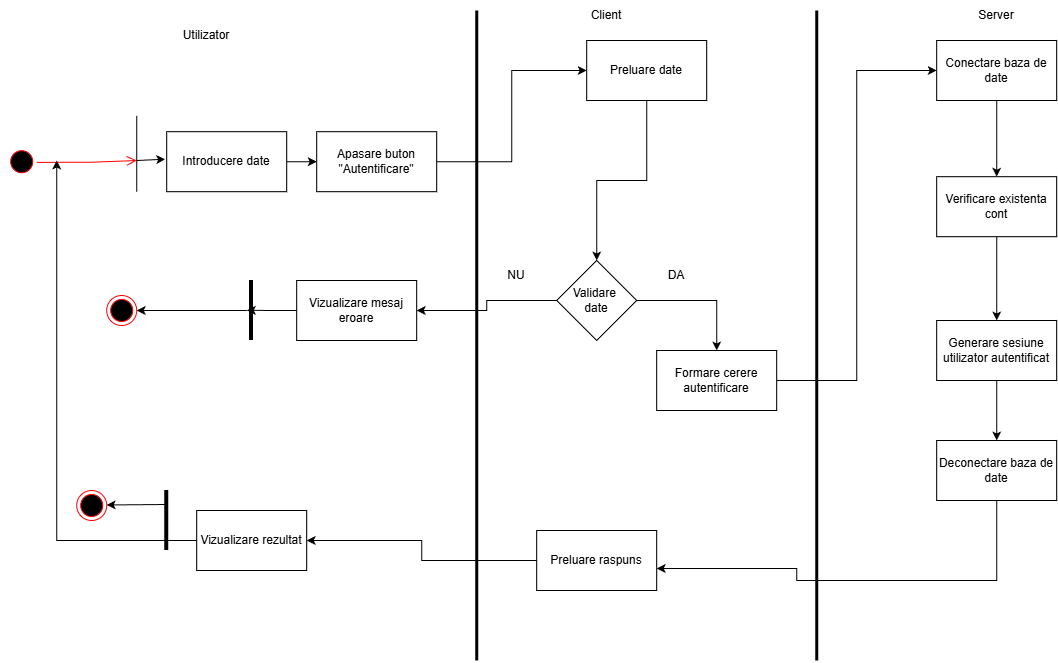

The diagram above was exported from draw.io. Its source (the exported page's mxGraphModel, read from the mxfile embedded in the PNG):
<mxGraphModel dx="1426" dy="811" grid="1" gridSize="10" guides="1" tooltips="1" connect="1" arrows="1" fold="1" page="1" pageScale="1" pageWidth="2339" pageHeight="3300" math="0" shadow="0">
  <root>
    <mxCell id="0" />
    <mxCell id="1" parent="0" />
    <mxCell id="BQIt-e1aL1FBTgxoxBgt-1" value="rr" style="ellipse;html=1;shape=startState;fillColor=#000000;strokeColor=#ff0000;direction=east;rotation=45;" vertex="1" parent="1">
      <mxGeometry x="606.2132034355964" y="436.21320343559637" width="30" height="30" as="geometry" />
    </mxCell>
    <mxCell id="BQIt-e1aL1FBTgxoxBgt-2" value="" style="edgeStyle=orthogonalEdgeStyle;html=1;verticalAlign=bottom;endArrow=open;endSize=8;strokeColor=#ff0000;rounded=0;" edge="1" parent="1">
      <mxGeometry relative="1" as="geometry">
        <mxPoint x="736.21" y="450" as="targetPoint" />
        <mxPoint x="636.2132034355955" y="451.8232034355965" as="sourcePoint" />
        <Array as="points">
          <mxPoint x="689.21" y="452" />
          <mxPoint x="689.21" y="451" />
        </Array>
      </mxGeometry>
    </mxCell>
    <mxCell id="BQIt-e1aL1FBTgxoxBgt-3" value="" style="endArrow=none;html=1;rounded=0;" edge="1" parent="1">
      <mxGeometry width="50" height="50" relative="1" as="geometry">
        <mxPoint x="736.21" y="481.21000000000004" as="sourcePoint" />
        <mxPoint x="736.21" y="405.21000000000004" as="targetPoint" />
        <Array as="points">
          <mxPoint x="736.21" y="445.21000000000004" />
        </Array>
      </mxGeometry>
    </mxCell>
    <mxCell id="BQIt-e1aL1FBTgxoxBgt-4" style="edgeStyle=orthogonalEdgeStyle;rounded=0;orthogonalLoop=1;jettySize=auto;html=1;exitX=1;exitY=0.5;exitDx=0;exitDy=0;entryX=0;entryY=0.5;entryDx=0;entryDy=0;" edge="1" parent="1" source="BQIt-e1aL1FBTgxoxBgt-5" target="BQIt-e1aL1FBTgxoxBgt-26">
      <mxGeometry relative="1" as="geometry" />
    </mxCell>
    <mxCell id="BQIt-e1aL1FBTgxoxBgt-5" value="Introducere date" style="rounded=0;whiteSpace=wrap;html=1;" vertex="1" parent="1">
      <mxGeometry x="766.21" y="421.21000000000004" width="120" height="60" as="geometry" />
    </mxCell>
    <mxCell id="BQIt-e1aL1FBTgxoxBgt-6" style="edgeStyle=orthogonalEdgeStyle;rounded=0;orthogonalLoop=1;jettySize=auto;html=1;exitX=0.5;exitY=1;exitDx=0;exitDy=0;entryX=0.5;entryY=0;entryDx=0;entryDy=0;" edge="1" parent="1" source="BQIt-e1aL1FBTgxoxBgt-7" target="BQIt-e1aL1FBTgxoxBgt-29">
      <mxGeometry relative="1" as="geometry" />
    </mxCell>
    <mxCell id="BQIt-e1aL1FBTgxoxBgt-7" value="Preluare date" style="rounded=0;whiteSpace=wrap;html=1;" vertex="1" parent="1">
      <mxGeometry x="1186.21" y="330" width="120" height="60" as="geometry" />
    </mxCell>
    <mxCell id="BQIt-e1aL1FBTgxoxBgt-8" value="" style="endArrow=none;html=1;rounded=0;strokeWidth=3;" edge="1" parent="1">
      <mxGeometry width="50" height="50" relative="1" as="geometry">
        <mxPoint x="1076.21" y="950" as="sourcePoint" />
        <mxPoint x="1076.21" y="300" as="targetPoint" />
      </mxGeometry>
    </mxCell>
    <mxCell id="BQIt-e1aL1FBTgxoxBgt-9" value="Utilizator" style="text;html=1;whiteSpace=wrap;strokeColor=none;fillColor=none;align=center;verticalAlign=middle;rounded=0;" vertex="1" parent="1">
      <mxGeometry x="776.21" y="310" width="60" height="30" as="geometry" />
    </mxCell>
    <mxCell id="BQIt-e1aL1FBTgxoxBgt-10" value="" style="endArrow=none;html=1;rounded=0;strokeWidth=3;" edge="1" parent="1">
      <mxGeometry width="50" height="50" relative="1" as="geometry">
        <mxPoint x="1416.21" y="950" as="sourcePoint" />
        <mxPoint x="1416.21" y="300" as="targetPoint" />
      </mxGeometry>
    </mxCell>
    <mxCell id="BQIt-e1aL1FBTgxoxBgt-11" value="Client" style="text;html=1;whiteSpace=wrap;strokeColor=none;fillColor=none;align=center;verticalAlign=middle;rounded=0;" vertex="1" parent="1">
      <mxGeometry x="1176.21" y="290" width="60" height="30" as="geometry" />
    </mxCell>
    <mxCell id="BQIt-e1aL1FBTgxoxBgt-12" style="edgeStyle=orthogonalEdgeStyle;rounded=0;orthogonalLoop=1;jettySize=auto;html=1;entryX=0.5;entryY=0;entryDx=0;entryDy=0;" edge="1" parent="1" source="BQIt-e1aL1FBTgxoxBgt-13" target="BQIt-e1aL1FBTgxoxBgt-15">
      <mxGeometry relative="1" as="geometry">
        <mxPoint x="1596.21" y="460" as="targetPoint" />
      </mxGeometry>
    </mxCell>
    <mxCell id="BQIt-e1aL1FBTgxoxBgt-13" value="Conectare baza de date" style="rounded=0;whiteSpace=wrap;html=1;" vertex="1" parent="1">
      <mxGeometry x="1536.21" y="330" width="120" height="60" as="geometry" />
    </mxCell>
    <mxCell id="BQIt-e1aL1FBTgxoxBgt-14" style="edgeStyle=orthogonalEdgeStyle;rounded=0;orthogonalLoop=1;jettySize=auto;html=1;exitX=0.5;exitY=1;exitDx=0;exitDy=0;entryX=0.5;entryY=0;entryDx=0;entryDy=0;" edge="1" parent="1" source="BQIt-e1aL1FBTgxoxBgt-15" target="BQIt-e1aL1FBTgxoxBgt-42">
      <mxGeometry relative="1" as="geometry" />
    </mxCell>
    <mxCell id="BQIt-e1aL1FBTgxoxBgt-15" value="Verificare existenta cont" style="rounded=0;whiteSpace=wrap;html=1;" vertex="1" parent="1">
      <mxGeometry x="1536.21" y="466.21000000000004" width="120" height="60" as="geometry" />
    </mxCell>
    <mxCell id="BQIt-e1aL1FBTgxoxBgt-16" style="edgeStyle=orthogonalEdgeStyle;rounded=0;orthogonalLoop=1;jettySize=auto;html=1;exitX=0;exitY=0.5;exitDx=0;exitDy=0;entryX=1;entryY=0.5;entryDx=0;entryDy=0;" edge="1" parent="1" source="BQIt-e1aL1FBTgxoxBgt-17" target="BQIt-e1aL1FBTgxoxBgt-23">
      <mxGeometry relative="1" as="geometry" />
    </mxCell>
    <mxCell id="BQIt-e1aL1FBTgxoxBgt-17" value="Preluare raspuns" style="rounded=0;whiteSpace=wrap;html=1;" vertex="1" parent="1">
      <mxGeometry x="1136.21" y="820" width="120" height="60" as="geometry" />
    </mxCell>
    <mxCell id="BQIt-e1aL1FBTgxoxBgt-18" style="edgeStyle=orthogonalEdgeStyle;rounded=0;orthogonalLoop=1;jettySize=auto;html=1;exitX=0;exitY=0.5;exitDx=0;exitDy=0;" edge="1" parent="1" source="BQIt-e1aL1FBTgxoxBgt-23">
      <mxGeometry relative="1" as="geometry">
        <mxPoint x="656.21" y="450" as="targetPoint" />
        <mxPoint x="816.21" y="820" as="sourcePoint" />
      </mxGeometry>
    </mxCell>
    <mxCell id="BQIt-e1aL1FBTgxoxBgt-19" value="" style="endArrow=none;html=1;rounded=0;strokeWidth=4;" edge="1" parent="1">
      <mxGeometry width="50" height="50" relative="1" as="geometry">
        <mxPoint x="766.21" y="840" as="sourcePoint" />
        <mxPoint x="766.21" y="780" as="targetPoint" />
        <Array as="points">
          <mxPoint x="766.21" y="820" />
        </Array>
      </mxGeometry>
    </mxCell>
    <mxCell id="BQIt-e1aL1FBTgxoxBgt-20" value="" style="ellipse;html=1;shape=endState;fillColor=#000000;strokeColor=#ff0000;" vertex="1" parent="1">
      <mxGeometry x="676.21" y="780" width="30" height="30" as="geometry" />
    </mxCell>
    <mxCell id="BQIt-e1aL1FBTgxoxBgt-21" value="" style="edgeStyle=none;orthogonalLoop=1;jettySize=auto;html=1;rounded=0;" edge="1" parent="1">
      <mxGeometry width="100" relative="1" as="geometry">
        <mxPoint x="766.21" y="794" as="sourcePoint" />
        <mxPoint x="706.21" y="794.47" as="targetPoint" />
        <Array as="points" />
      </mxGeometry>
    </mxCell>
    <mxCell id="BQIt-e1aL1FBTgxoxBgt-22" value="Server" style="text;html=1;whiteSpace=wrap;strokeColor=none;fillColor=none;align=center;verticalAlign=middle;rounded=0;" vertex="1" parent="1">
      <mxGeometry x="1566.21" y="290" width="60" height="30" as="geometry" />
    </mxCell>
    <mxCell id="BQIt-e1aL1FBTgxoxBgt-23" value="Vizualizare rezultat" style="rounded=0;whiteSpace=wrap;html=1;" vertex="1" parent="1">
      <mxGeometry x="796.21" y="800" width="110" height="60" as="geometry" />
    </mxCell>
    <mxCell id="BQIt-e1aL1FBTgxoxBgt-24" value="" style="edgeStyle=none;orthogonalLoop=1;jettySize=auto;html=1;rounded=0;entryX=-0.013;entryY=0.458;entryDx=0;entryDy=0;entryPerimeter=0;" edge="1" parent="1" target="BQIt-e1aL1FBTgxoxBgt-5">
      <mxGeometry width="100" relative="1" as="geometry">
        <mxPoint x="736.21" y="450" as="sourcePoint" />
        <mxPoint x="806.21" y="450" as="targetPoint" />
        <Array as="points" />
      </mxGeometry>
    </mxCell>
    <mxCell id="BQIt-e1aL1FBTgxoxBgt-25" style="edgeStyle=orthogonalEdgeStyle;rounded=0;orthogonalLoop=1;jettySize=auto;html=1;exitX=1;exitY=0.5;exitDx=0;exitDy=0;entryX=0;entryY=0.5;entryDx=0;entryDy=0;" edge="1" parent="1" source="BQIt-e1aL1FBTgxoxBgt-26" target="BQIt-e1aL1FBTgxoxBgt-7">
      <mxGeometry relative="1" as="geometry" />
    </mxCell>
    <mxCell id="BQIt-e1aL1FBTgxoxBgt-26" value="Apasare buton &quot;Autentificare&quot;" style="rounded=0;whiteSpace=wrap;html=1;" vertex="1" parent="1">
      <mxGeometry x="916.21" y="421.21000000000004" width="120" height="60" as="geometry" />
    </mxCell>
    <mxCell id="BQIt-e1aL1FBTgxoxBgt-27" style="edgeStyle=orthogonalEdgeStyle;rounded=0;orthogonalLoop=1;jettySize=auto;html=1;exitX=1;exitY=0.5;exitDx=0;exitDy=0;entryX=0.5;entryY=0;entryDx=0;entryDy=0;" edge="1" parent="1" source="BQIt-e1aL1FBTgxoxBgt-29" target="BQIt-e1aL1FBTgxoxBgt-31">
      <mxGeometry relative="1" as="geometry" />
    </mxCell>
    <mxCell id="BQIt-e1aL1FBTgxoxBgt-28" style="edgeStyle=orthogonalEdgeStyle;rounded=0;orthogonalLoop=1;jettySize=auto;html=1;exitX=0;exitY=0.5;exitDx=0;exitDy=0;entryX=1;entryY=0.5;entryDx=0;entryDy=0;" edge="1" parent="1" source="BQIt-e1aL1FBTgxoxBgt-29" target="BQIt-e1aL1FBTgxoxBgt-35">
      <mxGeometry relative="1" as="geometry">
        <mxPoint x="956.21" y="590" as="targetPoint" />
      </mxGeometry>
    </mxCell>
    <mxCell id="BQIt-e1aL1FBTgxoxBgt-29" value="Validare&amp;nbsp;&lt;div&gt;date&lt;/div&gt;" style="rhombus;whiteSpace=wrap;html=1;" vertex="1" parent="1">
      <mxGeometry x="1156.21" y="550" width="80" height="80" as="geometry" />
    </mxCell>
    <mxCell id="BQIt-e1aL1FBTgxoxBgt-30" style="edgeStyle=orthogonalEdgeStyle;rounded=0;orthogonalLoop=1;jettySize=auto;html=1;exitX=1;exitY=0.5;exitDx=0;exitDy=0;entryX=0;entryY=0.5;entryDx=0;entryDy=0;" edge="1" parent="1" source="BQIt-e1aL1FBTgxoxBgt-31" target="BQIt-e1aL1FBTgxoxBgt-13">
      <mxGeometry relative="1" as="geometry" />
    </mxCell>
    <mxCell id="BQIt-e1aL1FBTgxoxBgt-31" value="Formare cerere autentificare" style="rounded=0;whiteSpace=wrap;html=1;" vertex="1" parent="1">
      <mxGeometry x="1256.21" y="640" width="120" height="60" as="geometry" />
    </mxCell>
    <mxCell id="BQIt-e1aL1FBTgxoxBgt-32" value="DA" style="text;html=1;whiteSpace=wrap;strokeColor=none;fillColor=none;align=center;verticalAlign=middle;rounded=0;" vertex="1" parent="1">
      <mxGeometry x="1246.21" y="550" width="60" height="30" as="geometry" />
    </mxCell>
    <mxCell id="BQIt-e1aL1FBTgxoxBgt-33" value="NU" style="text;html=1;whiteSpace=wrap;strokeColor=none;fillColor=none;align=center;verticalAlign=middle;rounded=0;" vertex="1" parent="1">
      <mxGeometry x="1086.21" y="550" width="60" height="30" as="geometry" />
    </mxCell>
    <mxCell id="BQIt-e1aL1FBTgxoxBgt-34" style="edgeStyle=orthogonalEdgeStyle;rounded=0;orthogonalLoop=1;jettySize=auto;html=1;exitX=0;exitY=0.5;exitDx=0;exitDy=0;" edge="1" parent="1" source="BQIt-e1aL1FBTgxoxBgt-35">
      <mxGeometry relative="1" as="geometry">
        <mxPoint x="846.21" y="599.8333333333334" as="targetPoint" />
      </mxGeometry>
    </mxCell>
    <mxCell id="BQIt-e1aL1FBTgxoxBgt-35" value="Vizualizare mesaj eroare" style="rounded=0;whiteSpace=wrap;html=1;" vertex="1" parent="1">
      <mxGeometry x="896.21" y="570" width="120" height="60" as="geometry" />
    </mxCell>
    <mxCell id="BQIt-e1aL1FBTgxoxBgt-36" value="" style="endArrow=none;html=1;rounded=0;strokeWidth=4;" edge="1" parent="1">
      <mxGeometry width="50" height="50" relative="1" as="geometry">
        <mxPoint x="851.01" y="630" as="sourcePoint" />
        <mxPoint x="851.01" y="570" as="targetPoint" />
        <Array as="points">
          <mxPoint x="851.01" y="610" />
        </Array>
      </mxGeometry>
    </mxCell>
    <mxCell id="BQIt-e1aL1FBTgxoxBgt-37" value="" style="ellipse;html=1;shape=endState;fillColor=#000000;strokeColor=#ff0000;" vertex="1" parent="1">
      <mxGeometry x="706.21" y="585" width="30" height="30" as="geometry" />
    </mxCell>
    <mxCell id="BQIt-e1aL1FBTgxoxBgt-38" value="" style="edgeStyle=none;orthogonalLoop=1;jettySize=auto;html=1;rounded=0;entryX=1;entryY=0.5;entryDx=0;entryDy=0;" edge="1" parent="1" target="BQIt-e1aL1FBTgxoxBgt-37">
      <mxGeometry width="100" relative="1" as="geometry">
        <mxPoint x="846.21" y="600" as="sourcePoint" />
        <mxPoint x="736.21" y="570" as="targetPoint" />
        <Array as="points" />
      </mxGeometry>
    </mxCell>
    <mxCell id="BQIt-e1aL1FBTgxoxBgt-39" value="Deconectare baza de date" style="rounded=0;whiteSpace=wrap;html=1;" vertex="1" parent="1">
      <mxGeometry x="1536.21" y="730" width="120" height="60" as="geometry" />
    </mxCell>
    <mxCell id="BQIt-e1aL1FBTgxoxBgt-40" style="edgeStyle=orthogonalEdgeStyle;rounded=0;orthogonalLoop=1;jettySize=auto;html=1;exitX=0.5;exitY=1;exitDx=0;exitDy=0;" edge="1" parent="1" source="BQIt-e1aL1FBTgxoxBgt-39">
      <mxGeometry relative="1" as="geometry">
        <mxPoint x="1256.21" y="858" as="targetPoint" />
        <Array as="points">
          <mxPoint x="1596.21" y="870" />
          <mxPoint x="1396.21" y="870" />
          <mxPoint x="1396.21" y="858" />
        </Array>
      </mxGeometry>
    </mxCell>
    <mxCell id="BQIt-e1aL1FBTgxoxBgt-41" style="edgeStyle=orthogonalEdgeStyle;rounded=0;orthogonalLoop=1;jettySize=auto;html=1;exitX=0.5;exitY=1;exitDx=0;exitDy=0;entryX=0.5;entryY=0;entryDx=0;entryDy=0;" edge="1" parent="1" source="BQIt-e1aL1FBTgxoxBgt-42" target="BQIt-e1aL1FBTgxoxBgt-39">
      <mxGeometry relative="1" as="geometry" />
    </mxCell>
    <mxCell id="BQIt-e1aL1FBTgxoxBgt-42" value="Generare sesiune utilizator autentificat" style="rounded=0;whiteSpace=wrap;html=1;" vertex="1" parent="1">
      <mxGeometry x="1536.21" y="610" width="120" height="60" as="geometry" />
    </mxCell>
  </root>
</mxGraphModel>